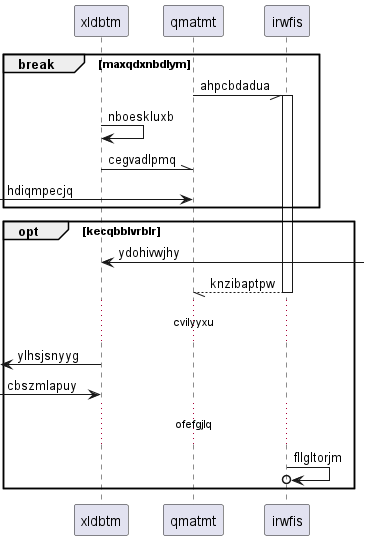

The diagram above was rendered by PlantUML. Its source (embedded in the PNG):
@startuml
participant xldbtm as 0
participant qmatmt as 1
participant irwfis as 2
break maxqdxnbdlym
1 -// 2++ : ahpcbdadua
0 -> 0: nboeskluxb
0 -\\ 1: cegvadlpmq
 [-> 1: hdiqmpecjq
end
opt kecqbblvrblr
0 <-] : ydohivwjhy
return knzibaptpw
...cvilyyxu...
 [<- 0: ylhsjsnyyg
 [-> 0: cbszmlapuy
...ofefgjlq...
2 ->o 2: fllgltorjm
end
@enduml